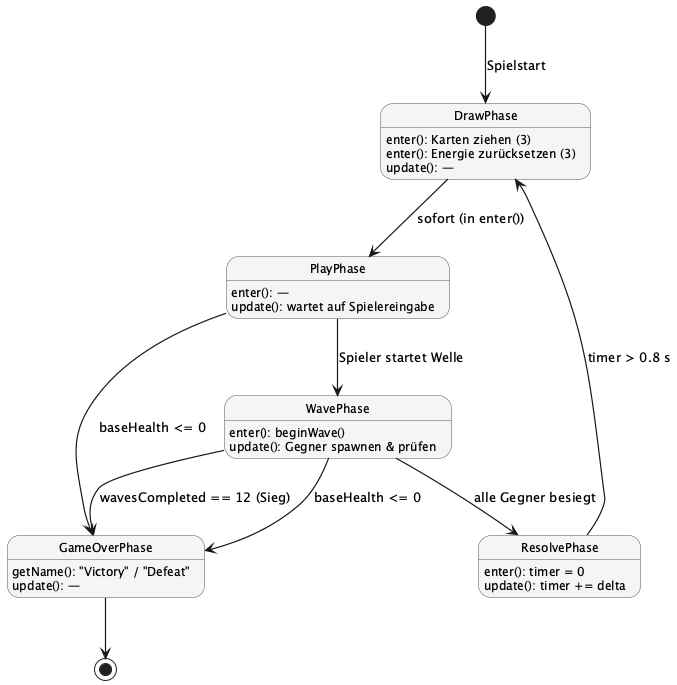

The diagram above was rendered by PlantUML. Its source (embedded in the PNG):
@startuml state
skinparam monochrome true
skinparam shadowing false
skinparam defaultFontName "DejaVu Sans"
skinparam stateFontSize 12
skinparam ArrowThickness 1.2
skinparam StateBackgroundColor #F5F5F5
skinparam StateBorderColor #555555

[*] --> DrawPhase : Spielstart

DrawPhase : enter(): Karten ziehen (3)
DrawPhase : enter(): Energie zurücksetzen (3)
DrawPhase : update(): —

DrawPhase --> PlayPhase : sofort (in enter())

PlayPhase : enter(): —
PlayPhase : update(): wartet auf Spielereingabe

PlayPhase --> WavePhase : Spieler startet Welle

WavePhase : enter(): beginWave()
WavePhase : update(): Gegner spawnen & prüfen

WavePhase --> ResolvePhase : alle Gegner besiegt

ResolvePhase : enter(): timer = 0
ResolvePhase : update(): timer += delta

ResolvePhase --> DrawPhase : timer > 0.8 s

PlayPhase --> GameOverPhase : baseHealth <= 0
WavePhase --> GameOverPhase : baseHealth <= 0
WavePhase --> GameOverPhase : wavesCompleted == 12 (Sieg)

GameOverPhase : getName(): "Victory" / "Defeat"
GameOverPhase : update(): —

GameOverPhase --> [*]

@enduml